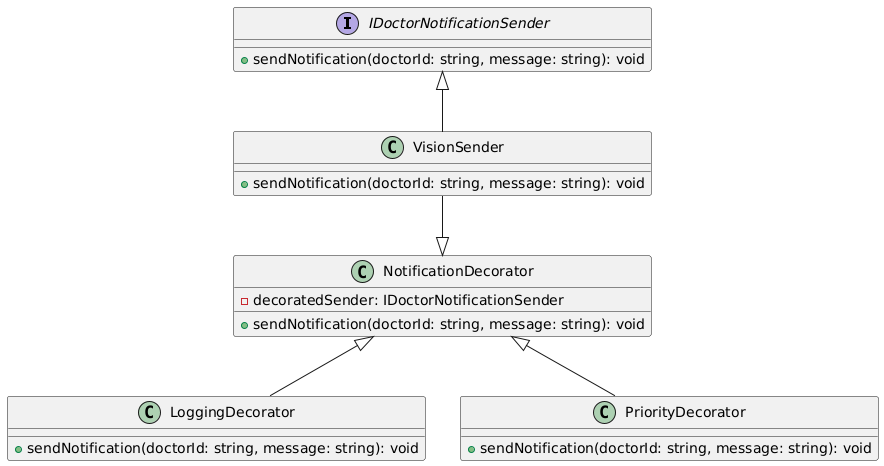

The diagram above was rendered by PlantUML. Its source (embedded in the PNG):
@startuml
interface IDoctorNotificationSender {
  + sendNotification(doctorId: string, message: string): void
}

class VisionSender {
  + sendNotification(doctorId: string, message: string): void
}

class NotificationDecorator {
  - decoratedSender: IDoctorNotificationSender
  + sendNotification(doctorId: string, message: string): void
}

class LoggingDecorator {
  + sendNotification(doctorId: string, message: string): void
}

class PriorityDecorator {
  + sendNotification(doctorId: string, message: string): void
}

IDoctorNotificationSender <|-- VisionSender
NotificationDecorator <|-- LoggingDecorator
NotificationDecorator <|-- PriorityDecorator
VisionSender --|> NotificationDecorator
@enduml